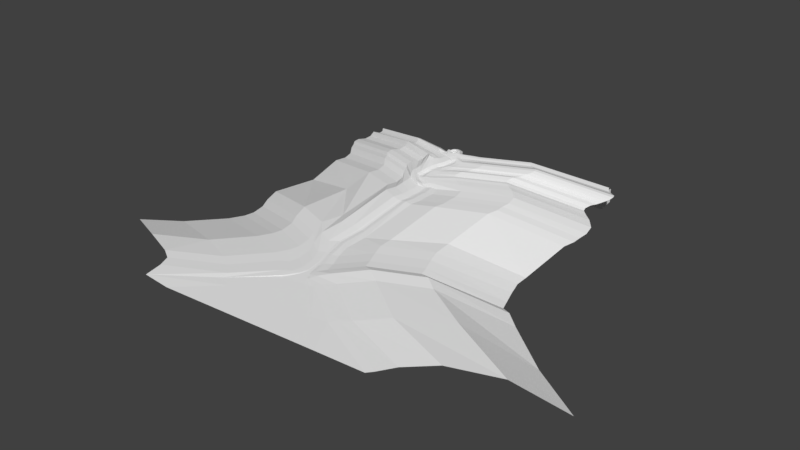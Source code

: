 # Source: map04.blend  (saved by Blender 2.79.0; exported with 4.5.12 LTS)
import bpy
from mathutils import Matrix  # noqa: F401  (used for matrix-valued properties, if any)

bpy.ops.wm.read_factory_settings(use_empty=True)
scene = bpy.context.scene
scene.name = 'Scene'

# ---- collections
col_collection_1 = bpy.data.collections.new('Collection 1'); scene.collection.children.link(col_collection_1)

# ---- world
world_world = bpy.data.worlds.new('World'); scene.world = world_world
world_world.color = (0.05088, 0.05088, 0.05088)
world_world.use_sun_shadow = False
world_world.sun_shadow_jitter_overblur = 0.0
world_world.cycles.sampling_method = 'MANUAL'

# ---- meshes
me_plane = bpy.data.meshes.new('Plane')
me_plane.from_pydata([(-0.9578, 12.86, 37.77), (0.6492, 12.87, 37.78), (-0.966, 14.45, 37.99), (0.641, 14.46, 37.99), (-1.162, 13.66, 37.88), (0.8447, 13.67, 37.89), (-0.1533, 12.67, 37.75), (-0.1635, 14.65, 38.02), (-0.1584, 13.66, 37.9), (-1.137, 12.7, 37.62), (0.8306, 12.71, 37.63), (-1.147, 14.65, 37.88), (0.8206, 14.66, 37.89), (-1.549, 13.67, 37.75), (1.233, 13.68, 37.76), (-0.151, 12.3, 37.57), (-0.1652, 15.06, 37.94), (-1.387, 12.52, 37.08), (1.086, 12.53, 37.08), (-1.369, 17.08, 23.52), (1.073, 14.98, 37.41), (-1.905, 13.74, 37.24), (1.591, 13.75, 37.25), (-0.148, 12.01, 37.01), (-0.1659, 15.48, 37.47), (-1.849, 12.25, 35.54), (1.559, 12.26, 35.55), (-1.866, 15.62, 35.99), (1.542, 15.64, 36.0), (-2.563, 13.93, 35.76), (2.256, 13.95, 35.78), (-0.1412, 11.55, 35.45), (-0.1658, 16.33, 36.09), (-2.816, 11.29, 35.3), (2.537, 11.32, 35.31), (-2.844, 16.6, 36.01), (2.51, 16.62, 36.02), (-3.939, 13.94, 35.65), (3.632, 13.98, 35.67), (-0.1339, 10.2, 35.16), (-0.1726, 17.71, 36.16), (-3.596, 10.39, 36.07), (3.321, 10.43, 36.09), (-3.632, 17.25, 36.99), (3.286, 17.29, 37.01), (-5.047, 13.82, 36.53), (4.736, 13.86, 36.55), (-0.1302, 8.991, 35.89), (-0.1803, 18.69, 37.19), (-4.516, 9.361, 36.82), (4.352, 9.281, 36.85), (-4.561, 18.05, 37.98), (4.201, 18.09, 38.0), (-6.353, 13.7, 37.39), (6.038, 13.75, 37.43), (-0.116, 7.335, 36.59), (-0.1894, 19.87, 38.23), (4.416, 8.232, 36.73), (0.5987, 6.696, 36.53), (-4.881, 9.015, 37.01), (5.27, 9.524, 37.1), (-5.058, 18.66, 38.12), (4.725, 18.7, 38.15), (-6.855, 13.67, 37.58), (6.912, 13.57, 37.52), (-0.9545, 6.82, 36.73), (-0.1766, 20.69, 38.41), (5.542, 8.633, 36.92), (-0.07359, 6.205, 36.56), (5.712, 6.653, 35.99), (1.918, 5.133, 35.78), (6.719, 7.016, 36.17), (1.224, 4.625, 35.82), (7.651, 3.587, 34.89), (3.829, 2.004, 34.68), (8.657, 3.95, 35.06), (3.162, 1.559, 34.71), (10.94, 0.9021, 33.46), (7.113, -0.6933, 33.22), (11.94, 1.266, 33.63), (6.257, -1.154, 33.31), (14.96, -1.03, 32.28), (11.29, -2.561, 32.1), (16.15, -0.7087, 32.47), (10.28, -3.085, 32.14), (15.61, -3.995, 30.25), (11.85, -5.543, 30.01), (16.79, -3.889, 30.52), (10.93, -6.081, 30.33), (14.6, -7.949, 28.48), (10.87, -9.469, 28.26), (15.79, -7.843, 28.76), (9.755, -9.949, 28.63), (11.89, -13.37, 26.89), (8.129, -14.94, 26.67), (13.22, -13.35, 27.11), (7.037, -15.37, 27.04), (8.002, -18.68, 25.24), (4.24, -20.29, 25.02), (9.336, -18.67, 25.53), (3.152, -20.68, 25.39), (3.507, -22.95, 23.72), (-0.315, -24.48, 23.48), (4.841, -22.95, 24.01), (-1.343, -24.95, 23.87), (-0.2236, -28.55, 22.66), (-3.96, -30.06, 22.46), (1.103, -28.46, 22.82), (-5.073, -30.55, 22.81), (-5.246, -36.34, 20.52), (-9.025, -37.89, 20.37), (-3.92, -36.25, 20.68), (-10.07, -38.48, 20.5), (-10.27, -44.71, 16.35), (-14.14, -46.34, 16.06), (-8.948, -44.64, 16.68), (-15.1, -46.85, 16.33), (-12.36, -51.21, 14.13), (-16.25, -52.8, 13.87), (-11.04, -51.13, 14.46), (-17.19, -53.35, 14.11), (-10.56, -56.52, 13.11), (-14.42, -58.13, 12.91), (-9.214, -56.1, 13.62), (-15.21, -59.24, 13.27), (-5.203, -60.68, 11.46), (-9.121, -62.2, 11.23), (-3.859, -60.27, 11.97), (-9.857, -63.41, 11.62), (4.397, -65.66, 9.761), (0.6439, -67.34, 9.575), (5.741, -65.25, 10.27), (-0.2567, -68.38, 9.926), (12.57, -69.23, 7.156), (9.016, -70.44, 6.914), (13.99, -69.05, 7.433), (7.134, -72.28, 7.105), (13.11, -82.42, 5.056), (9.423, -84.07, 4.823), (14.53, -82.25, 5.333), (7.672, -84.21, 5.173), (10.13, -94.8, 3.4), (6.24, -96.38, 3.176), (11.54, -94.62, 3.677), (4.685, -96.58, 3.517), (8.99, -106.4, 1.85), (5.343, -107.9, 1.633), (10.41, -106.2, 2.127), (3.549, -108.2, 1.968), (3.081, -119.7, 0.0681), (-0.4784, -121.1, -0.1275), (4.586, -119.8, 0.3489), (-2.638, -121.6, 0.1731), (-10.66, -198.7, -24.37), (-14.51, -199.8, -24.44), (-9.15, -198.8, -24.1), (-16.38, -200.6, -24.3), (-20.98, -233.1, -33.39), (-25.19, -234.8, -33.76), (-19.48, -233.2, -33.11), (-26.8, -234.6, -33.53), (-18.18, -262.1, -39.32), (-22.04, -263.8, -39.6), (-16.7, -271.2, -40.48), (-24.0, -263.6, -39.46), (-12.1, -284.9, -43.55), (-15.71, -286.3, -43.8), (-10.62, -294.0, -44.72), (-17.75, -285.6, -43.48), (-10.22, -306.5, -47.12), (-15.78, -309.2, -47.54), (-8.848, -315.8, -48.23), (-17.84, -308.2, -47.13), (-5.037, -325.1, -50.26), (-21.73, -321.5, -49.69), (-1.017, -323.7, -49.31), (-25.07, -322.2, -49.19), (9.353, -336.2, -52.23), (-35.93, -336.9, -52.38), (17.32, -334.3, -50.8), (-42.54, -340.4, -51.88), (60.58, -384.5, -59.96), (-92.6, -397.5, -62.07), (90.11, -382.7, -58.46), (-114.9, -388.9, -60.85), (112.7, -434.8, -67.92), (-168.9, -449.4, -70.3), (199.9, -431.7, -66.27), (-219.4, -446.3, -68.75), (-0.09602, 6.838, 36.6), (0.2006, 6.444, 36.44), (1.459, 4.839, 35.72), (3.471, 3.795, 21.9), (6.728, -0.7862, 33.22), (10.5, -2.825, 31.97), (11.29, -5.763, 30.01), (10.26, -9.761, 28.23), (7.572, -15.09, 26.62), (3.696, -20.35, 24.98), (-0.7009, -24.76, 23.49), (-4.574, -30.39, 22.35), (-9.525, -38.11, 20.13), (-14.41, -46.34, 16.21), (-16.46, -52.91, 13.92), (-14.7, -58.18, 12.8), (-9.25, -62.51, 11.21), (0.07598, -67.2, 9.441), (7.91, -71.55, 6.93), (8.683, -84.02, 4.813), (6.024, -96.51, 3.143), (4.489, -108.2, 1.583), (-1.564, -121.7, -0.2366), (-14.83, -201.1, -24.97), (-24.57, -234.4, -33.47), (-22.34, -263.5, -39.55), (-16.69, -286.7, -43.83), (-16.81, -308.5, -47.46), (-29.2, -287.3, -43.65), (-28.96, -309.1, -47.09), (-35.36, -323.3, -49.1), (-50.51, -331.2, -50.07), (-114.6, -378.4, -57.54), (-219.5, -418.1, -63.94), (-39.35, -241.7, -34.26), (-36.16, -268.7, -40.46), (-14.44, -120.0, 2.129), (-28.54, -198.8, -22.5), (-2.253, -75.68, 8.773), (-2.521, -82.87, 7.3), (-5.514, -93.98, 5.813), (-7.135, -106.0, 3.972), (-19.44, -61.31, 15.54), (-13.91, -66.92, 13.95), (-6.518, -71.74, 12.29), (-14.95, -37.76, 22.09), (-19.95, -46.27, 17.75), (-21.61, -53.61, 15.59), (4.968, -9.343, 30.66), (2.079, -14.67, 29.13), (-1.858, -19.25, 27.81), (-6.353, -23.53, 26.28), (-10.06, -29.27, 25.06), (2.886, -1.043, 33.57), (4.46, -2.593, 32.41), (6.828, -5.79, 31.88), (-2.158, 6.468, 36.61), (-1.021, 4.909, 35.86), (0.7274, 1.816, 34.79), (-11.73, -265.6, -38.89), (-5.761, -286.9, -42.7), (-4.397, -307.4, -46.01), (5.546, -315.4, -46.16), (24.16, -326.5, -48.32), (97.71, -374.9, -55.98), (210.1, -424.6, -63.94), (9.955, -120.6, 1.009), (-4.069, -200.1, -23.62), (-14.42, -233.1, -32.41), (18.73, -68.24, 8.475), (19.47, -81.72, 5.973), (16.48, -94.1, 4.317), (15.43, -106.0, 2.772), (-4.864, -54.47, 15.66), (0.5101, -58.3, 14.2), (10.18, -63.51, 12.26), (5.189, -28.44, 23.13), (0.1581, -36.16, 21.04), (-4.872, -44.64, 17.69), (-6.942, -50.82, 15.82), (17.22, -13.62, 27.84), (13.49, -19.07, 26.46), (8.957, -23.29, 24.8), (18.89, 0.7868, 32.68), (20.04, -3.482, 31.35), (19.18, -7.741, 29.63), (7.793, 11.0, 37.07), (8.706, 8.976, 36.28), (10.52, 5.873, 35.16), (13.98, 3.146, 33.74), (-50.84, -272.1, -42.19), (-50.59, -293.9, -45.63), (-56.84, -308.0, -47.64), (-71.78, -315.9, -48.6), (-131.3, -363.1, -56.08), (-225.8, -399.6, -61.83), (-58.27, -255.1, -38.95), (-62.67, -231.5, -31.69), (-25.51, -65.83, 12.46), (-37.11, -110.9, 3.677), (-51.16, -200.0, -22.31), (-29.32, -96.49, 5.812), (-25.5, -72.39, 11.25), (-26.87, -83.62, 8.769), (-32.37, -50.76, 18.4), (-27.57, -62.06, 15.95), (-29.26, -58.3, 16.74), (-25.48, -27.13, 26.26), (-31.69, -42.9, 18.3), (-30.1, -35.03, 20.85), (-6.181, -5.238, 32.01), (-12.89, -11.47, 30.8), (-17.96, -14.58, 30.12), (-20.7, -20.86, 29.23), (-8.972, -9.433, 30.86), (-6.806, 1.832, 34.42), (24.98, 4.062, 31.43), (-18.99, 3.082, 33.08), (-4.494, -2.317, 32.91), (-7.31, 9.032, 37.29), (-7.222, 7.557, 36.63), (-5.799, 4.426, 35.61), (12.3, 15.03, 35.54), (14.18, 12.44, 34.79), (16.12, 9.376, 33.68), (19.58, 6.649, 32.25), (26.36, -12.23, 28.51), (22.6, -17.72, 27.12), (14.16, -27.16, 23.32), (28.7, -1.817, 31.85), (28.17, -6.262, 30.36), (9.127, -34.94, 21.65), (4.097, -43.44, 18.47), (2.684, -49.24, 16.49), (30.05, -67.81, 8.812), (17.96, -22.07, 25.18), (5.518, -52.64, 16.34), (11.08, -56.49, 14.83), (20.75, -61.7, 12.9), (21.59, -120.9, 0.3819), (-0.1418, -262.3, -38.6), (31.27, -81.51, 5.648), (28.4, -93.94, 3.826), (27.35, -105.8, 2.281), (25.93, -303.8, -39.92), (6.077, -211.3, -26.52), (-2.923, -241.7, -34.21), (6.477, -281.7, -41.37), (9.975, -296.8, -42.76), (-71.73, -250.2, -38.67), (45.76, -316.7, -44.16), (119.3, -365.4, -52.56), (232.7, -403.7, -58.16), (-71.49, -272.0, -42.1), (-77.73, -286.1, -44.12), (-92.67, -304.4, -46.74), (-152.2, -351.6, -54.22), (-244.2, -388.9, -60.1), (-79.17, -233.2, -35.42), (-82.95, -210.2, -29.1), (-53.5, -41.22, 12.53), (-52.9, -88.99, -0.3631), (-67.78, -178.1, -24.54), (-45.11, -74.59, 1.772), (-50.51, -50.17, 10.97), (-44.29, -61.6, 5.721), (-55.24, -27.21, 17.98), (-55.85, -36.82, 15.93), (-55.58, -34.06, 16.41), (-34.84, -8.25, 31.0), (-47.69, -18.27, 18.05), (-43.22, -10.47, 21.75), (-28.16, 9.254, 37.66), (-24.73, 1.083, 31.29), (-29.98, -3.975, 30.92), (50.4, -239.0, -25.6), (-28.02, -14.3, 32.7), (-26.57, -1.908, 30.3), (-11.88, 6.855, 35.82), (-10.94, 14.29, 37.73), (-11.93, 12.73, 37.11), (-10.69, 9.6, 36.1), (78.2, -279.1, -25.63), (45.9, -221.1, -22.46), (57.13, -258.3, -28.17), (60.83, -272.1, -29.35), (97.98, -292.4, -30.61), (171.5, -341.1, -39.02), (284.0, -380.0, -45.59), (69.91, -59.25, 14.46), (62.13, -113.5, 5.971), (71.8, -74.1, 11.24), (68.94, -86.53, 9.415), (67.89, -98.41, 7.87), (48.01, -201.6, -19.77), (39.09, -35.57, 21.62), (60.43, -0.1901, 31.43), (42.58, -38.6, 21.45), (48.14, -42.46, 19.96), (58.37, -48.76, 18.13), (56.67, -5.678, 30.04), (48.2, -15.2, 26.59), (61.48, 10.88, 34.07), (62.24, 5.779, 33.28), (43.17, -23.21, 26.6), (38.61, -31.36, 23.79), (52.29, 19.55, 30.62), (52.0, -10.06, 28.03), (29.09, 27.2, 33.0), (38.89, 29.31, 32.92), (42.14, 25.52, 32.17), (45.6, 22.79, 30.74), (127.6, -205.8, -24.14), (155.4, -246.7, -24.3), (123.1, -187.5, -20.93), (134.3, -225.5, -26.77), (138.0, -239.6, -28.0), (175.2, -260.2, -29.31), (248.7, -299.6, -36.23), (363.5, -350.8, -47.06), (145.2, -26.1, 14.43), (137.4, -81.46, 5.79), (147.1, -41.29, 11.16), (144.2, -53.97, 9.308), (143.2, -66.1, 7.73), (123.5, -160.0, -17.77), (113.8, -0.7952, 21.53), (134.7, 34.99, 31.08), (117.3, -3.89, 21.38), (122.9, -7.827, 19.88), (133.1, -14.26, 18.03), (130.9, 29.39, 29.68), (122.5, 19.67, 26.19), (135.7, 46.28, 33.74), (136.5, 41.1, 32.95), (117.4, 11.44, 26.6), (112.9, 3.084, 23.77), (125.3, 55.83, 29.63), (126.3, 24.92, 27.65), (113.2, 66.22, 32.08), (115.1, 61.91, 31.19), (118.6, 59.12, 29.76), (-83.57, 24.18, 29.99), (-131.1, -227.5, -40.03), (-130.9, -249.3, -43.47), (-137.1, -263.4, -45.48), (-152.1, -281.7, -48.1), (-211.6, -328.9, -55.58), (-306.6, -363.7, -63.2), (-138.6, -210.5, -36.78), (-142.4, -187.5, -30.46), (-114.2, -18.19, 9.836), (-111.5, -66.48, -3.684), (-126.3, -105.7, -24.13), (-103.7, -52.08, -1.549), (-110.9, -27.76, 8.36), (-102.9, -39.08, 2.401), (-115.4, -4.691, 15.22), (-116.6, -13.79, 13.23), (-116.3, -11.03, 13.71), (-96.6, 15.04, 28.55), (-106.5, 4.769, 15.35), (-101.6, 12.57, 19.06), (-87.4, 29.06, 33.03), (-84.11, 21.0, 28.53), (-88.98, 15.94, 28.17), (-85.8, 18.41, 27.6), (-5.738, 8.941, 37.0), (-2.173, 6.742, 36.68), (5.879, 22.06, 37.24), (-8.046, 15.02, 37.23), (-6.074, 21.87, 37.32), (11.29, 25.09, 30.38), (8.869, 16.58, 36.48), (-0.2124, 24.52, 37.56), (-30.43, 18.76, 33.59), (-14.15, 16.47, 30.9), (-13.02, 23.9, 32.82), (-14.2, 22.35, 32.19), (-12.8, 20.78, 8.682), (28.39, 36.5, 27.95), (41.01, 41.4, 27.91), (111.4, 75.91, 27.25), (-89.67, 38.64, 28.45), (4.482, 31.44, 32.11), (-10.05, 25.05, 32.22), (-7.9, 31.25, 32.18), (7.562, 25.76, 31.33), (-1.824, 34.0, 32.44), (6.502, 32.63, 1.305), (-35.21, 26.3, 4.52), (-18.93, 24.02, 1.823), (-17.8, 31.45, 3.742), (-18.98, 29.9, 3.12), (-17.74, 26.76, 2.103), (23.6, 44.05, -1.126), (36.23, 48.94, -1.163), (106.6, 83.5, -1.817), (-94.45, 46.18, -0.6277), (-0.3017, 38.99, 3.038), (-14.83, 32.59, 3.144), (-12.68, 38.8, 3.108), (2.829, 32.2, -13.13), (-6.608, 41.54, 3.363), (6.734, 40.13, -22.38), (-37.43, 33.64, -19.27), (-20.17, 30.93, -21.57), (-18.38, 38.12, -19.92), (-19.52, 36.55, -20.48), (-18.42, 30.28, -36.79), (22.05, 50.06, -24.62), (38.42, 57.08, -24.41), (108.8, 92.54, -27.76), (-99.57, 54.96, -25.85), (-1.138, 45.56, -20.57), (-15.61, 39.65, -20.4), (-13.12, 45.32, -20.47), (2.019, 40.22, -21.33), (-7.279, 48.05, -20.26), (-201.5, 71.92, 2.135), (-249.0, -179.0, -66.45), (-248.7, -199.8, -69.73), (-254.8, -214.5, -71.84), (-271.7, -234.5, -74.74), (-331.6, -279.5, -81.86), (-396.8, -318.9, -84.09), (-256.0, -161.3, -62.93), (-258.8, -138.0, -57.02), (-231.9, 29.23, -17.92), (-229.5, -19.06, -31.67), (-244.1, -62.21, -57.74), (-221.7, -4.411, -29.41), (-228.3, 19.89, -19.89), (-221.1, 8.52, -25.4), (-232.6, 43.15, -12.85), (-234.1, 33.82, -14.93), (-234.1, 36.85, -14.12), (-214.1, 62.67, -0.02807), (-224.5, 52.38, -12.44), (-219.2, 59.98, -8.488), (-204.9, 77.1, 4.387), (-201.8, 68.71, 0.5893), (-206.9, 63.73, 0.3057), (-203.5, 66.08, -0.2784), (-207.6, 86.22, -1.394), (-211.9, 94.0, -28.81), (-199.7, 94.59, -47.07), (236.3, -156.6, -59.2), (263.5, -202.3, -60.69), (231.8, -136.2, -55.83), (242.6, -178.2, -62.23), (247.5, -193.8, -63.36), (286.3, -219.7, -65.62), (360.3, -273.4, -75.0), (445.3, -325.2, -78.16), (253.1, 25.16, -21.24), (245.4, -36.86, -30.87), (255.4, 8.595, -24.69), (252.9, -5.757, -26.82), (251.5, -19.52, -28.6), (232.9, -116.7, -53.71), (222.3, 53.75, -13.63), (243.0, 93.84, -3.599), (225.8, 50.23, -14.05), (231.5, 45.74, -15.51), (241.7, 38.31, -17.58), (239.3, 87.59, -5.17), (230.8, 76.43, -8.637), (243.6, 106.8, -1.101), (244.9, 100.5, -1.687), (225.9, 67.41, -8.696), (221.6, 58.42, -11.39), (234.0, 116.5, -4.498), (234.8, 82.46, -7.211), (221.6, 129.1, -2.221), (223.6, 123.9, -3.129), (227.1, 120.7, -4.56), (219.5, 139.1, -8.235), (215.2, 147.5, -35.57), (202.6, 146.8, -53.0)], [], [(8, 5, 3, 7), (6, 1, 5, 8), (0, 6, 8, 4), (4, 8, 7, 2), (6, 0, 9, 15), (5, 1, 10, 14), (2, 7, 16, 11), (1, 6, 15, 10), (7, 3, 12, 16), (4, 2, 11, 13), (3, 5, 14, 12), (0, 4, 13, 9), (15, 9, 17, 23), (13, 11, 19, 21), (12, 14, 22, 20), (9, 13, 21, 17), (16, 12, 20, 24), (14, 10, 18, 22), (11, 16, 24, 19), (10, 15, 23, 18), (19, 24, 32, 27), (18, 23, 31, 26), (23, 17, 25, 31), (21, 19, 27, 29), (20, 22, 30, 28), (17, 21, 29, 25), (24, 20, 28, 32), (22, 18, 26, 30), (32, 28, 36, 40), (30, 26, 34, 38), (27, 32, 40, 35), (26, 31, 39, 34), (31, 25, 33, 39), (29, 27, 35, 37), (28, 30, 38, 36), (25, 29, 37, 33), (37, 35, 43, 45), (36, 38, 46, 44), (33, 37, 45, 41), (40, 36, 44, 48), (38, 34, 42, 46), (35, 40, 48, 43), (34, 39, 47, 42), (39, 33, 41, 47), (47, 41, 49, 55), (45, 43, 51, 53), (44, 46, 54, 52), (41, 45, 53, 49), (48, 44, 52, 56), (46, 42, 50, 54), (43, 48, 56, 51), (42, 47, 55, 50), (50, 55, 58, 57), (55, 49, 59, 65), (51, 56, 66, 61), (49, 53, 63, 59), (50, 57, 67, 60), (56, 52, 62, 66), (53, 51, 61, 63), (58, 55, 65, 68), (54, 50, 60, 64), (52, 54, 64, 62), (58, 68, 72, 70), (67, 57, 69, 71), (57, 58, 70, 69), (70, 72, 76, 74), (71, 69, 73, 75), (69, 70, 74, 73), (74, 76, 80, 78), (75, 73, 77, 79), (73, 74, 78, 77), (78, 80, 84, 82), (79, 77, 81, 83), (77, 78, 82, 81), (82, 84, 88, 86), (83, 81, 85, 87), (81, 82, 86, 85), (86, 88, 92, 90), (87, 85, 89, 91), (85, 86, 90, 89), (90, 92, 96, 94), (91, 89, 93, 95), (89, 90, 94, 93), (94, 96, 100, 98), (95, 93, 97, 99), (93, 94, 98, 97), (98, 100, 104, 102), (99, 97, 101, 103), (97, 98, 102, 101), (102, 104, 108, 106), (103, 101, 105, 107), (101, 102, 106, 105), (106, 108, 112, 110), (107, 105, 109, 111), (105, 106, 110, 109), (110, 112, 116, 114), (111, 109, 113, 115), (109, 110, 114, 113), (114, 116, 120, 118), (115, 113, 117, 119), (113, 114, 118, 117), (118, 120, 124, 122), (119, 117, 121, 123), (117, 118, 122, 121), (122, 124, 128, 126), (123, 121, 125, 127), (121, 122, 126, 125), (126, 128, 132, 130), (127, 125, 129, 131), (125, 126, 130, 129), (130, 132, 136, 134), (131, 129, 133, 135), (129, 130, 134, 133), (134, 136, 140, 138), (135, 133, 137, 139), (133, 134, 138, 137), (138, 140, 144, 142), (139, 137, 141, 143), (137, 138, 142, 141), (142, 144, 148, 146), (143, 141, 145, 147), (141, 142, 146, 145), (146, 148, 152, 150), (147, 145, 149, 151), (145, 146, 150, 149), (150, 152, 156, 154), (151, 149, 153, 155), (149, 150, 154, 153), (154, 156, 160, 158), (155, 153, 157, 159), (153, 154, 158, 157), (158, 160, 164, 162), (159, 157, 161, 163), (157, 158, 162, 161), (162, 164, 168, 166), (163, 161, 165, 167), (161, 162, 166, 165), (166, 168, 172, 170), (167, 165, 169, 171), (165, 166, 170, 169), (170, 172, 176, 174), (171, 169, 173, 175), (169, 170, 174, 173), (174, 176, 180, 178), (175, 173, 177, 179), (173, 174, 178, 177), (178, 180, 184, 182), (179, 177, 181, 183), (177, 178, 182, 181), (182, 184, 188, 186), (183, 181, 185, 187), (181, 182, 186, 185), (122, 118, 203, 204), (130, 126, 205, 206), (138, 134, 207, 208), (146, 142, 209, 210), (154, 150, 211, 212), (70, 58, 190, 191), (162, 158, 213, 214), (78, 74, 192, 193), (170, 166, 215, 216), (86, 82, 194, 195), (94, 90, 196, 197), (102, 98, 198, 199), (110, 106, 200, 201), (118, 114, 202, 203), (55, 58, 190, 189), (126, 122, 204, 205), (134, 130, 206, 207), (142, 138, 208, 209), (150, 146, 210, 211), (158, 154, 212, 213), (74, 70, 191, 192), (166, 162, 214, 215), (82, 78, 193, 194), (174, 170, 216, 176), (90, 86, 195, 196), (98, 94, 197, 198), (106, 102, 199, 200), (114, 110, 201, 202), (184, 180, 220, 221), (188, 184, 221, 222), (172, 168, 217, 218), (176, 172, 218, 219), (180, 176, 219, 220), (168, 164, 224, 217), (164, 160, 223, 224), (160, 156, 226, 223), (156, 152, 225, 226), (140, 136, 227, 228), (144, 140, 228, 229), (148, 144, 229, 230), (152, 148, 230, 225), (136, 132, 233, 227), (132, 128, 232, 233), (128, 124, 231, 232), (124, 120, 236, 231), (120, 116, 235, 236), (116, 112, 234, 235), (96, 92, 237, 238), (100, 96, 238, 239), (104, 100, 239, 240), (108, 104, 240, 241), (112, 108, 241, 234), (92, 88, 244, 237), (88, 84, 243, 244), (84, 80, 242, 243), (80, 76, 247, 242), (76, 72, 246, 247), (72, 68, 245, 246), (167, 171, 250, 249), (171, 175, 251, 250), (175, 179, 252, 251), (179, 183, 253, 252), (183, 187, 254, 253), (163, 167, 249, 248), (159, 163, 248, 257), (155, 159, 257, 256), (151, 155, 256, 255), (143, 147, 261, 260), (147, 151, 255, 261), (135, 139, 259, 258), (139, 143, 260, 259), (131, 135, 258, 264), (127, 131, 264, 263), (123, 127, 263, 262), (107, 111, 266, 265), (111, 115, 267, 266), (115, 119, 268, 267), (119, 123, 262, 268), (103, 107, 265, 271), (99, 103, 271, 270), (95, 99, 270, 269), (91, 95, 269, 274), (87, 91, 274, 273), (83, 87, 273, 272), (79, 83, 272, 278), (67, 71, 276, 275), (71, 75, 277, 276), (75, 79, 278, 277), (222, 221, 283, 284), (220, 219, 281, 282), (218, 217, 279, 280), (217, 224, 285, 279), (221, 220, 282, 283), (219, 218, 280, 281), (225, 230, 290, 288), (224, 223, 286, 285), (223, 226, 289, 286), (226, 225, 288, 289), (228, 227, 287, 291), (229, 228, 291, 292), (227, 233, 294, 287), (230, 229, 292, 290), (231, 236, 297, 293), (232, 231, 293, 295), (233, 232, 295, 294), (234, 241, 302, 296), (235, 234, 296, 298), (241, 240, 301, 302), (236, 235, 298, 297), (240, 239, 300, 301), (238, 237, 299, 303), (239, 238, 303, 300), (243, 242, 304, 306), (237, 244, 307, 299), (244, 243, 306, 307), (242, 247, 310, 304), (246, 245, 308, 309), (247, 246, 309, 310), (277, 278, 314, 313), (278, 272, 305, 314), (276, 277, 313, 312), (275, 276, 312, 311), (272, 273, 318, 305), (273, 274, 319, 318), (274, 269, 315, 319), (269, 270, 316, 315), (266, 267, 321, 320), (270, 271, 324, 316), (265, 266, 320, 317), (271, 265, 317, 324), (267, 268, 322, 321), (263, 264, 327, 326), (268, 262, 325, 322), (262, 263, 326, 325), (264, 258, 323, 327), (258, 259, 330, 323), (260, 261, 332, 331), (261, 255, 328, 332), (259, 260, 331, 330), (257, 248, 329, 335), (256, 257, 335, 334), (255, 256, 334, 328), (250, 251, 333, 337), (249, 250, 337, 336), (248, 249, 336, 329), (253, 254, 341, 340), (252, 253, 340, 339), (251, 252, 339, 333), (280, 279, 338, 342), (279, 285, 347, 338), (283, 282, 344, 345), (281, 280, 342, 343), (284, 283, 345, 346), (282, 281, 343, 344), (285, 286, 348, 347), (292, 291, 353, 354), (288, 290, 352, 350), (289, 288, 350, 351), (290, 292, 354, 352), (286, 289, 351, 348), (293, 297, 359, 355), (298, 296, 358, 360), (294, 295, 357, 356), (295, 293, 355, 357), (297, 298, 360, 359), (291, 287, 349, 353), (287, 294, 356, 349), (296, 302, 365, 358), (301, 300, 363, 358), (303, 299, 362, 366), (299, 307, 306, 362), (302, 301, 358, 365), (300, 303, 366, 363), (304, 310, 370, 367), (309, 308, 368, 369), (306, 304, 367, 361), (310, 309, 369, 370), (333, 339, 375, 371), (337, 333, 371, 374), (336, 337, 374, 373), (339, 340, 376, 375), (329, 336, 373, 364), (335, 329, 364, 372), (340, 341, 377, 376), (323, 330, 380, 378), (332, 328, 379, 382), (330, 331, 381, 380), (334, 335, 372, 383), (328, 334, 383, 379), (331, 332, 382, 381), (325, 326, 387, 386), (327, 323, 378, 388), (326, 327, 388, 387), (322, 325, 386, 384), (317, 320, 393, 390), (315, 316, 389, 385), (320, 321, 394, 393), (319, 315, 385, 392), (324, 317, 390, 396), (318, 319, 392, 391), (321, 322, 384, 394), (316, 324, 396, 389), (311, 312, 398, 397), (305, 318, 391, 395), (312, 313, 399, 398), (314, 305, 395, 400), (313, 314, 400, 399), (398, 399, 429, 428), (400, 395, 426, 430), (396, 390, 421, 427), (383, 372, 403, 414), (387, 388, 419, 418), (389, 396, 427, 420), (391, 392, 423, 422), (380, 381, 412, 411), (371, 375, 406, 402), (384, 386, 417, 415), (373, 374, 405, 404), (381, 382, 413, 412), (364, 373, 404, 401), (382, 379, 410, 413), (376, 377, 408, 407), (378, 380, 411, 409), (374, 371, 402, 405), (385, 389, 420, 416), (379, 383, 414, 410), (395, 391, 422, 426), (375, 376, 407, 406), (388, 378, 409, 419), (372, 364, 401, 403), (390, 393, 424, 421), (392, 385, 416, 423), (394, 384, 415, 425), (393, 394, 425, 424), (386, 387, 418, 417), (399, 400, 430, 429), (354, 353, 444, 445), (349, 356, 447, 440), (346, 345, 436, 437), (352, 354, 445, 443), (360, 358, 449, 451), (342, 338, 432, 433), (338, 347, 438, 432), (355, 359, 450, 446), (343, 342, 433, 434), (347, 348, 439, 438), (306, 361, 452, 431), (356, 357, 448, 447), (363, 366, 455, 454), (358, 363, 454, 449), (351, 350, 441, 442), (359, 360, 451, 450), (353, 349, 440, 444), (357, 355, 446, 448), (362, 306, 431, 453), (366, 362, 453, 455), (344, 343, 434, 435), (350, 352, 443, 441), (348, 351, 442, 439), (345, 344, 435, 436), (65, 59, 456, 457), (65, 457, 245, 68), (308, 245, 457, 456), (59, 63, 459, 456), (456, 459, 368, 308), (61, 66, 463, 460), (63, 61, 460, 459), (62, 64, 462, 458), (66, 62, 458, 463), (64, 60, 67, 275), (462, 64, 275, 311), (458, 462, 476, 473), (398, 428, 471, 470), (361, 367, 465, 464), (463, 458, 473, 477), (460, 463, 477, 475), (462, 311, 461, 476), (452, 361, 464, 472), (311, 397, 469, 461), (367, 370, 468, 465), (397, 398, 470, 469), (370, 369, 467, 468), (368, 459, 474, 466), (369, 368, 466, 467), (459, 460, 475, 474), (472, 464, 479, 487), (467, 466, 481, 482), (475, 477, 492, 490), (466, 474, 489, 481), (465, 468, 483, 480), (473, 476, 491, 488), (464, 465, 480, 479), (477, 473, 488, 492), (468, 467, 482, 483), (469, 470, 485, 484), (474, 475, 490, 489), (461, 469, 484, 478), (476, 461, 478, 491), (470, 471, 486, 485), (483, 482, 497, 498), (490, 492, 507, 505), (482, 481, 496, 497), (481, 489, 504, 496), (480, 483, 498, 495), (488, 491, 506, 503), (479, 480, 495, 494), (492, 488, 503, 507), (484, 485, 500, 499), (489, 490, 505, 504), (478, 484, 499, 493), (491, 478, 493, 506), (485, 486, 501, 500), (487, 479, 494, 502), (431, 452, 529, 508), (472, 487, 534, 533), (433, 432, 509, 510), (446, 450, 527, 523), (448, 446, 523, 525), (449, 454, 531, 526), (434, 433, 510, 511), (452, 472, 533, 529), (447, 448, 525, 524), (441, 443, 520, 518), (435, 434, 511, 512), (450, 451, 528, 527), (445, 444, 521, 522), (436, 435, 512, 513), (444, 440, 517, 521), (443, 445, 522, 520), (437, 436, 513, 514), (455, 453, 530, 532), (439, 442, 519, 516), (487, 502, 535, 534), (432, 438, 515, 509), (454, 455, 532, 531), (440, 447, 524, 517), (438, 439, 516, 515), (453, 431, 508, 530), (451, 449, 526, 528), (442, 441, 518, 519), (422, 423, 558, 557), (404, 405, 540, 539), (415, 417, 552, 550), (402, 406, 541, 537), (416, 420, 555, 551), (401, 404, 539, 536), (419, 409, 544, 554), (407, 408, 543, 542), (421, 424, 559, 556), (405, 402, 537, 540), (423, 416, 551, 558), (418, 419, 554, 553), (403, 401, 536, 538), (424, 425, 560, 559), (471, 428, 563, 566), (411, 412, 547, 546), (428, 429, 564, 563), (486, 471, 566, 567), (412, 413, 548, 547), (427, 421, 556, 562), (501, 486, 567, 568), (413, 410, 545, 548), (406, 407, 542, 541), (420, 427, 562, 555), (409, 411, 546, 544), (425, 415, 550, 560), (410, 414, 549, 545), (429, 430, 565, 564), (417, 418, 553, 552), (430, 426, 561, 565), (414, 403, 538, 549), (426, 422, 557, 561)])
_uv = me_plane.uv_layers.new(name='UVMap')
_uv.uv.foreach_set('vector', [0.7508, 0.4802, 0.7506, 0.479, 0.7519, 0.4792, 0.7523, 0.4801, 0.7492, 0.4804, 0.7494, 0.4794, 0.7506, 0.479, 0.7508, 0.4802, 0.7496, 0.4813, 0.7492, 0.4804, 0.7508, 0.4802, 0.7509, 0.4814, 0.7509, 0.4814, 0.7508, 0.4802, 0.7523, 0.4801, 0.7522, 0.4811, 0.7492, 0.4804, 0.7496, 0.4813, 0.7494, 0.4815, 0.7486, 0.4804, 0.7506, 0.479, 0.7494, 0.4794, 0.749, 0.4792, 0.7505, 0.4786, 0.7522, 0.4811, 0.7523, 0.4801, 0.7529, 0.48, 0.7524, 0.4813, 0.7494, 0.4794, 0.7492, 0.4804, 0.7486, 0.4804, 0.749, 0.4792, 0.7523, 0.4801, 0.7519, 0.4792, 0.7521, 0.4789, 0.7529, 0.48, 0.7509, 0.4814, 0.7522, 0.4811, 0.7524, 0.4813, 0.751, 0.4819, 0.7519, 0.4792, 0.7506, 0.479, 0.7505, 0.4786, 0.7521, 0.4789, 0.7496, 0.4813, 0.7509, 0.4814, 0.751, 0.4819, 0.7494, 0.4815, 0.8988, 0.6889, 0.9001, 0.689, 0.8999, 0.6897, 0.8983, 0.6895, 0.9018, 0.6891, 0.9028, 0.689, 0.9028, 0.7064, 0.902, 0.6897, 0.9122, 0.6903, 0.9121, 0.6915, 0.9111, 0.6916, 0.9113, 0.69, 0.9001, 0.689, 0.9018, 0.6891, 0.902, 0.6897, 0.8999, 0.6897, 0.9111, 0.6893, 0.9094, 0.6894, 0.9091, 0.6887, 0.9112, 0.6887, 0.9121, 0.6915, 0.9122, 0.6925, 0.9113, 0.6929, 0.9111, 0.6916, 0.9123, 0.6895, 0.9111, 0.6893, 0.9112, 0.6887, 0.9123, 0.6722, 0.749, 0.4792, 0.7486, 0.4804, 0.748, 0.4804, 0.7485, 0.4789, 0.9063, 0.6889, 0.9063, 0.7058, 0.9054, 0.704, 0.9052, 0.7038, 0.7485, 0.4789, 0.748, 0.4804, 0.7467, 0.4805, 0.7475, 0.4784, 0.8983, 0.6895, 0.8999, 0.6897, 0.8995, 0.6915, 0.8973, 0.6913, 0.9052, 0.6889, 0.9052, 0.7055, 0.9028, 0.691, 0.9051, 0.6904, 0.9113, 0.69, 0.9111, 0.6916, 0.9086, 0.6916, 0.9089, 0.6895, 0.8999, 0.6897, 0.902, 0.6897, 0.9024, 0.6916, 0.8995, 0.6915, 0.9112, 0.6887, 0.9091, 0.6887, 0.9086, 0.6869, 0.9115, 0.6868, 0.9111, 0.6916, 0.9113, 0.6929, 0.9089, 0.6934, 0.9086, 0.6916, 0.7543, 0.4799, 0.7529, 0.4779, 0.7542, 0.4767, 0.7564, 0.4797, 0.7501, 0.4773, 0.7475, 0.4784, 0.7458, 0.4774, 0.7498, 0.4757, 0.7535, 0.482, 0.7543, 0.4799, 0.7564, 0.4797, 0.7551, 0.483, 0.7475, 0.4784, 0.7467, 0.4805, 0.7446, 0.4807, 0.7458, 0.4774, 0.7467, 0.4805, 0.7481, 0.4825, 0.7468, 0.4837, 0.7446, 0.4807, 0.7509, 0.4831, 0.7535, 0.482, 0.7551, 0.483, 0.7512, 0.4847, 0.7529, 0.4779, 0.7501, 0.4773, 0.7498, 0.4757, 0.7542, 0.4767, 0.7481, 0.4825, 0.7509, 0.4831, 0.7512, 0.4847, 0.7468, 0.4837, 0.7512, 0.4847, 0.7551, 0.483, 0.7566, 0.4839, 0.7515, 0.486, 0.7542, 0.4767, 0.7498, 0.4757, 0.7497, 0.4744, 0.7554, 0.4756, 0.9063, 0.6927, 0.9063, 0.6893, 0.9081, 0.6889, 0.9081, 0.6934, 0.7564, 0.4797, 0.7542, 0.4767, 0.7554, 0.4756, 0.7582, 0.4796, 0.7498, 0.4757, 0.7458, 0.4774, 0.7446, 0.4766, 0.7497, 0.4744, 0.7551, 0.483, 0.7564, 0.4797, 0.7582, 0.4796, 0.7566, 0.4839, 0.7458, 0.4774, 0.7446, 0.4807, 0.743, 0.4809, 0.7446, 0.4766, 0.9063, 0.6974, 0.9063, 0.6939, 0.908, 0.6934, 0.908, 0.6978, 0.743, 0.4809, 0.7458, 0.4848, 0.7446, 0.486, 0.7407, 0.4811, 0.7515, 0.486, 0.7566, 0.4839, 0.7583, 0.4848, 0.7518, 0.4876, 0.7554, 0.4756, 0.7497, 0.4744, 0.7496, 0.4728, 0.7568, 0.4744, 0.7458, 0.4848, 0.7515, 0.486, 0.7518, 0.4876, 0.7446, 0.486, 0.7582, 0.4796, 0.7554, 0.4756, 0.7568, 0.4744, 0.7604, 0.4794, 0.7497, 0.4744, 0.7446, 0.4766, 0.7429, 0.4755, 0.7496, 0.4728, 0.7566, 0.4839, 0.7582, 0.4796, 0.7604, 0.4794, 0.7583, 0.4848, 0.7446, 0.4766, 0.743, 0.4809, 0.7407, 0.4811, 0.7429, 0.4755, 0.7429, 0.4755, 0.7407, 0.4811, 0.7395, 0.4803, 0.7413, 0.4756, 0.7407, 0.4811, 0.7446, 0.486, 0.7443, 0.4865, 0.7401, 0.4821, 0.7583, 0.4848, 0.7604, 0.4794, 0.7617, 0.4792, 0.7594, 0.4853, 0.7446, 0.486, 0.7518, 0.4876, 0.7519, 0.4882, 0.7443, 0.4865, 0.7429, 0.4755, 0.7413, 0.4756, 0.7417, 0.4742, 0.7432, 0.4744, 0.7604, 0.4794, 0.7568, 0.4744, 0.7577, 0.4737, 0.7617, 0.4792, 0.7518, 0.4876, 0.7583, 0.4848, 0.7594, 0.4853, 0.7519, 0.4882, 0.7395, 0.4803, 0.7407, 0.4811, 0.7401, 0.4821, 0.7389, 0.4812, 0.7496, 0.4728, 0.7429, 0.4755, 0.7432, 0.4744, 0.7492, 0.4718, 0.7568, 0.4744, 0.7496, 0.4728, 0.7492, 0.4718, 0.7577, 0.4737, 0.7395, 0.4803, 0.7389, 0.4812, 0.736, 0.4799, 0.7367, 0.479, 0.7417, 0.4742, 0.7413, 0.4756, 0.7384, 0.4742, 0.7388, 0.473, 0.7413, 0.4756, 0.7395, 0.4803, 0.7367, 0.479, 0.7384, 0.4742, 0.7367, 0.479, 0.736, 0.4799, 0.7306, 0.478, 0.7312, 0.4772, 0.7388, 0.473, 0.7384, 0.4742, 0.733, 0.4724, 0.7334, 0.4711, 0.7384, 0.4742, 0.7367, 0.479, 0.7312, 0.4772, 0.733, 0.4724, 0.7312, 0.4772, 0.7306, 0.478, 0.7255, 0.4747, 0.726, 0.4737, 0.7334, 0.4711, 0.733, 0.4724, 0.7278, 0.4689, 0.7282, 0.4676, 0.733, 0.4724, 0.7312, 0.4772, 0.726, 0.4737, 0.7278, 0.4689, 0.726, 0.4737, 0.7255, 0.4747, 0.7214, 0.4702, 0.722, 0.469, 0.7282, 0.4676, 0.7278, 0.4689, 0.7237, 0.4644, 0.7241, 0.4629, 0.7278, 0.4689, 0.726, 0.4737, 0.722, 0.469, 0.7237, 0.4644, 0.722, 0.469, 0.7214, 0.4702, 0.7161, 0.4699, 0.7167, 0.4687, 0.7241, 0.4629, 0.7237, 0.4644, 0.7184, 0.4641, 0.7184, 0.4626, 0.7237, 0.4644, 0.722, 0.469, 0.7167, 0.4687, 0.7184, 0.4641, 0.7167, 0.4687, 0.7161, 0.4699, 0.7099, 0.4719, 0.7103, 0.4705, 0.7184, 0.4626, 0.7184, 0.4641, 0.712, 0.4658, 0.712, 0.4644, 0.7184, 0.4641, 0.7167, 0.4687, 0.7103, 0.4705, 0.712, 0.4658, 0.7103, 0.4705, 0.7099, 0.4719, 0.7016, 0.4759, 0.7019, 0.4745, 0.712, 0.4644, 0.712, 0.4658, 0.7037, 0.4699, 0.7035, 0.4683, 0.712, 0.4658, 0.7103, 0.4705, 0.7019, 0.4745, 0.7037, 0.4699, 0.7019, 0.4745, 0.7016, 0.4759, 0.6936, 0.4813, 0.6939, 0.4799, 0.7035, 0.4683, 0.7037, 0.4699, 0.6958, 0.4752, 0.6956, 0.4736, 0.7037, 0.4699, 0.7019, 0.4745, 0.6939, 0.4799, 0.6958, 0.4752, 0.6939, 0.4799, 0.6936, 0.4813, 0.6875, 0.4872, 0.6879, 0.486, 0.6956, 0.4736, 0.6958, 0.4752, 0.6896, 0.4812, 0.6894, 0.4796, 0.6958, 0.4752, 0.6939, 0.4799, 0.6879, 0.486, 0.6896, 0.4812, 0.6879, 0.486, 0.6875, 0.4872, 0.6792, 0.4925, 0.6797, 0.4911, 0.6894, 0.4796, 0.6896, 0.4812, 0.6814, 0.4864, 0.6813, 0.4848, 0.6896, 0.4812, 0.6879, 0.486, 0.6797, 0.4911, 0.6814, 0.4864, 0.6797, 0.4911, 0.6792, 0.4925, 0.6673, 0.4996, 0.668, 0.4982, 0.6813, 0.4848, 0.6814, 0.4864, 0.6697, 0.4935, 0.6696, 0.4919, 0.6814, 0.4864, 0.6797, 0.4911, 0.668, 0.4982, 0.6697, 0.4935, 0.668, 0.4982, 0.6673, 0.4996, 0.6541, 0.5068, 0.6546, 0.5056, 0.6696, 0.4919, 0.6697, 0.4935, 0.6565, 0.5007, 0.6565, 0.4991, 0.6697, 0.4935, 0.668, 0.4982, 0.6546, 0.5056, 0.6565, 0.5007, 0.6546, 0.5056, 0.6541, 0.5068, 0.6438, 0.5102, 0.6444, 0.509, 0.6565, 0.4991, 0.6565, 0.5007, 0.6462, 0.5042, 0.6462, 0.5026, 0.6565, 0.5007, 0.6546, 0.5056, 0.6444, 0.509, 0.6462, 0.5042, 0.6444, 0.509, 0.6438, 0.5102, 0.6342, 0.5087, 0.6356, 0.5076, 0.6462, 0.5026, 0.6462, 0.5042, 0.6374, 0.5028, 0.638, 0.5011, 0.6462, 0.5042, 0.6444, 0.509, 0.6356, 0.5076, 0.6374, 0.5028, 0.6356, 0.5076, 0.6342, 0.5087, 0.6263, 0.5029, 0.6279, 0.5019, 0.638, 0.5011, 0.6374, 0.5028, 0.6296, 0.497, 0.6301, 0.4954, 0.6374, 0.5028, 0.6356, 0.5076, 0.6279, 0.5019, 0.6296, 0.497, 0.6279, 0.5019, 0.6263, 0.5029, 0.6164, 0.4922, 0.6177, 0.491, 0.6301, 0.4954, 0.6296, 0.497, 0.6196, 0.4863, 0.6202, 0.4847, 0.6296, 0.497, 0.6279, 0.5019, 0.6177, 0.491, 0.6196, 0.4863, 0.6177, 0.491, 0.6164, 0.4922, 0.6082, 0.484, 0.6106, 0.4816, 0.6202, 0.4847, 0.6196, 0.4863, 0.6118, 0.4772, 0.612, 0.4754, 0.6196, 0.4863, 0.6177, 0.491, 0.6106, 0.4816, 0.6118, 0.4772, 0.6106, 0.4816, 0.6082, 0.484, 0.5892, 0.4851, 0.589, 0.483, 0.612, 0.4754, 0.6118, 0.4772, 0.5909, 0.4784, 0.591, 0.4767, 0.6118, 0.4772, 0.6106, 0.4816, 0.589, 0.483, 0.5909, 0.4784, 0.589, 0.483, 0.5892, 0.4851, 0.5703, 0.4904, 0.5703, 0.4885, 0.591, 0.4767, 0.5909, 0.4784, 0.572, 0.4837, 0.5721, 0.482, 0.5909, 0.4784, 0.589, 0.483, 0.5703, 0.4885, 0.572, 0.4837, 0.5703, 0.4885, 0.5703, 0.4904, 0.5523, 0.4934, 0.5523, 0.4912, 0.5721, 0.482, 0.572, 0.4837, 0.554, 0.4867, 0.5541, 0.485, 0.572, 0.4837, 0.5703, 0.4885, 0.5523, 0.4912, 0.554, 0.4867, 0.5523, 0.4912, 0.5523, 0.4934, 0.5324, 0.5027, 0.5327, 0.5, 0.5541, 0.485, 0.554, 0.4867, 0.5342, 0.4956, 0.5339, 0.4938, 0.554, 0.4867, 0.5523, 0.4912, 0.5327, 0.5, 0.5342, 0.4956, 0.5327, 0.5, 0.5324, 0.5027, 0.4063, 0.5304, 0.4072, 0.5281, 0.5339, 0.4938, 0.5342, 0.4956, 0.4082, 0.5233, 0.4078, 0.5216, 0.5342, 0.4956, 0.5327, 0.5, 0.4072, 0.5281, 0.4082, 0.5233, 0.4072, 0.5281, 0.4063, 0.5304, 0.3533, 0.5477, 0.3526, 0.5458, 0.4078, 0.5216, 0.4082, 0.5233, 0.3547, 0.5406, 0.3543, 0.5388, 0.4082, 0.5233, 0.4072, 0.5281, 0.3526, 0.5458, 0.3547, 0.5406, 0.3526, 0.5458, 0.3533, 0.5477, 0.3066, 0.5485, 0.3059, 0.5462, 0.3543, 0.5388, 0.3547, 0.5406, 0.3079, 0.5414, 0.2933, 0.5409, 0.3547, 0.5406, 0.3526, 0.5458, 0.3059, 0.5462, 0.3079, 0.5414, 0.3059, 0.5462, 0.3066, 0.5485, 0.2706, 0.5442, 0.269, 0.5419, 0.9333, 0.6835, 0.9319, 0.6946, 0.9319, 0.666, 0.9333, 0.6548, 0.3079, 0.5414, 0.3059, 0.5462, 0.269, 0.5419, 0.2706, 0.5374, 0.269, 0.5419, 0.2706, 0.5442, 0.2349, 0.5475, 0.2328, 0.5452, 0.256, 0.5369, 0.2706, 0.5374, 0.236, 0.5382, 0.2213, 0.5379, 0.2706, 0.5374, 0.269, 0.5419, 0.2328, 0.5452, 0.236, 0.5382, 0.2328, 0.5452, 0.2349, 0.5475, 0.2141, 0.5581, 0.2144, 0.5541, 0.2213, 0.5379, 0.236, 0.5382, 0.2056, 0.5347, 0.2074, 0.5297, 0.236, 0.5382, 0.2328, 0.5452, 0.2144, 0.5541, 0.2056, 0.5347, 0.2144, 0.5541, 0.2141, 0.5581, 0.1887, 0.5815, 0.1927, 0.5731, 0.2074, 0.5297, 0.2056, 0.5347, 0.1854, 0.5192, 0.1873, 0.5095, 0.2056, 0.5347, 0.2144, 0.5541, 0.1927, 0.5731, 0.1854, 0.5192, 0.1927, 0.5731, 0.1887, 0.5815, 0.125, 0.6744, 0.1074, 0.6491, 0.1873, 0.5095, 0.1854, 0.5192, 0.09985, 0.4652, 0.0976, 0.4298, 0.1854, 0.5192, 0.1927, 0.5731, 0.1074, 0.6491, 0.09985, 0.4652, 0.1074, 0.6491, 0.125, 0.6744, 0.05402, 0.8066, 0.03955, 0.7471, 0.0976, 0.4298, 0.09985, 0.4652, 0.01084, 0.4104, 0.0, 0.3064, 0.09985, 0.4652, 0.1074, 0.6491, 0.03955, 0.7471, 0.01084, 0.4104, 0.6356, 0.5076, 0.6444, 0.509, 0.6443, 0.5093, 0.6356, 0.5079, 0.6177, 0.491, 0.6279, 0.5019, 0.6274, 0.5021, 0.618, 0.4917, 0.589, 0.483, 0.6106, 0.4816, 0.6091, 0.483, 0.5892, 0.4839, 0.5523, 0.4912, 0.5703, 0.4885, 0.5701, 0.4888, 0.552, 0.4923, 0.4072, 0.5281, 0.5327, 0.5, 0.5319, 0.5014, 0.405, 0.5286, 0.7367, 0.479, 0.7395, 0.4803, 0.7392, 0.4808, 0.7363, 0.4796, 0.9454, 0.6572, 0.9352, 0.6225, 0.9361, 0.6219, 0.9448, 0.6569, 0.8973, 0.6764, 0.9031, 0.6741, 0.9086, 0.6889, 0.8975, 0.6764, 0.2328, 0.5452, 0.269, 0.5419, 0.2686, 0.5431, 0.2341, 0.5464, 0.7167, 0.4687, 0.722, 0.469, 0.7217, 0.4699, 0.7164, 0.4694, 0.7019, 0.4745, 0.7103, 0.4705, 0.7099, 0.4713, 0.7018, 0.4752, 0.6879, 0.486, 0.6939, 0.4799, 0.6939, 0.4806, 0.6875, 0.4865, 0.668, 0.4982, 0.6797, 0.4911, 0.6792, 0.4919, 0.6676, 0.4989, 0.6444, 0.509, 0.6546, 0.5056, 0.6547, 0.5059, 0.6443, 0.5093, 0.9093, 0.6934, 0.9093, 0.6946, 0.9086, 0.6944, 0.9088, 0.6938, 0.6279, 0.5019, 0.6356, 0.5076, 0.6356, 0.5079, 0.6274, 0.5021, 0.6106, 0.4816, 0.6177, 0.491, 0.618, 0.4917, 0.6091, 0.483, 0.5703, 0.4885, 0.589, 0.483, 0.5892, 0.4839, 0.5701, 0.4888, 0.5327, 0.5, 0.5523, 0.4912, 0.552, 0.4923, 0.5319, 0.5014, 0.9352, 0.6225, 0.9454, 0.5781, 0.9451, 0.5799, 0.9361, 0.6219, 0.9031, 0.6741, 0.9086, 0.6722, 0.9086, 0.6723, 0.9086, 0.6889, 0.269, 0.5419, 0.3059, 0.5462, 0.3065, 0.5465, 0.2686, 0.5431, 0.722, 0.469, 0.726, 0.4737, 0.7259, 0.4741, 0.7217, 0.4699, 0.2144, 0.5541, 0.2328, 0.5452, 0.2341, 0.5464, 0.2141, 0.5581, 0.7103, 0.4705, 0.7167, 0.4687, 0.7164, 0.4694, 0.7099, 0.4713, 0.6939, 0.4799, 0.7019, 0.4745, 0.7018, 0.4752, 0.6939, 0.4806, 0.6797, 0.4911, 0.6879, 0.486, 0.6875, 0.4865, 0.6792, 0.4919, 0.6546, 0.5056, 0.668, 0.4982, 0.6676, 0.4989, 0.6547, 0.5059, 0.125, 0.6744, 0.1887, 0.5815, 0.2049, 0.5896, 0.1421, 0.6725, 0.05402, 0.8066, 0.125, 0.6744, 0.1421, 0.6725, 0.09872, 0.8028, 0.2349, 0.5475, 0.2706, 0.5442, 0.2699, 0.5581, 0.2356, 0.5609, 0.2141, 0.5581, 0.2349, 0.5475, 0.2356, 0.5609, 0.2145, 0.5705, 0.1887, 0.5815, 0.2141, 0.5581, 0.2145, 0.5705, 0.2049, 0.5896, 0.2706, 0.5442, 0.3066, 0.5485, 0.3007, 0.5637, 0.2699, 0.5581, 0.3066, 0.5485, 0.3533, 0.5477, 0.3445, 0.5636, 0.3007, 0.5637, 0.3533, 0.5477, 0.4063, 0.5304, 0.412, 0.5446, 0.3445, 0.5636, 0.4063, 0.5304, 0.5324, 0.5027, 0.5377, 0.5164, 0.412, 0.5446, 0.5892, 0.4851, 0.6082, 0.484, 0.6053, 0.4956, 0.5938, 0.497, 0.5703, 0.4904, 0.5892, 0.4851, 0.5938, 0.497, 0.5769, 0.5021, 0.5523, 0.4934, 0.5703, 0.4904, 0.5769, 0.5021, 0.5583, 0.5058, 0.5324, 0.5027, 0.5523, 0.4934, 0.5583, 0.5058, 0.5377, 0.5164, 0.6082, 0.484, 0.6164, 0.4922, 0.6132, 0.5001, 0.6053, 0.4956, 0.6164, 0.4922, 0.6263, 0.5029, 0.6225, 0.5082, 0.6132, 0.5001, 0.6263, 0.5029, 0.6342, 0.5087, 0.6325, 0.514, 0.6225, 0.5082, 0.6342, 0.5087, 0.6438, 0.5102, 0.6447, 0.5155, 0.6325, 0.514, 0.6438, 0.5102, 0.6541, 0.5068, 0.6563, 0.5124, 0.6447, 0.5155, 0.6541, 0.5068, 0.6673, 0.4996, 0.6698, 0.5052, 0.6563, 0.5124, 0.7016, 0.4759, 0.7099, 0.4719, 0.7123, 0.4775, 0.7042, 0.4817, 0.6936, 0.4813, 0.7016, 0.4759, 0.7042, 0.4817, 0.6975, 0.487, 0.6875, 0.4872, 0.6936, 0.4813, 0.6975, 0.487, 0.6913, 0.493, 0.6792, 0.4925, 0.6875, 0.4872, 0.6913, 0.493, 0.6829, 0.4982, 0.6673, 0.4996, 0.6792, 0.4925, 0.6829, 0.4982, 0.6698, 0.5052, 0.7099, 0.4719, 0.7161, 0.4699, 0.7178, 0.4747, 0.7123, 0.4775, 0.7161, 0.4699, 0.7214, 0.4702, 0.7233, 0.4771, 0.7178, 0.4747, 0.7214, 0.4702, 0.7255, 0.4747, 0.7263, 0.4787, 0.7233, 0.4771, 0.7255, 0.4747, 0.7306, 0.478, 0.7315, 0.4809, 0.7263, 0.4787, 0.7306, 0.478, 0.736, 0.4799, 0.7369, 0.4825, 0.7315, 0.4809, 0.736, 0.4799, 0.7389, 0.4812, 0.7397, 0.4836, 0.7369, 0.4825, 0.256, 0.5369, 0.2213, 0.5379, 0.234, 0.5314, 0.2666, 0.5301, 0.2213, 0.5379, 0.2074, 0.5297, 0.22, 0.5207, 0.234, 0.5314, 0.2074, 0.5297, 0.1873, 0.5095, 0.1987, 0.5002, 0.22, 0.5207, 0.1873, 0.5095, 0.0976, 0.4298, 0.1089, 0.4197, 0.1987, 0.5002, 0.0976, 0.4298, 0.0, 0.3064, 0.009831, 0.2931, 0.1089, 0.4197, 0.2933, 0.5409, 0.256, 0.5369, 0.2666, 0.5301, 0.3014, 0.5342, 0.3543, 0.5388, 0.2933, 0.5409, 0.3014, 0.5342, 0.3537, 0.5327, 0.4078, 0.5216, 0.3543, 0.5388, 0.3537, 0.5327, 0.4051, 0.5157, 0.5339, 0.4938, 0.4078, 0.5216, 0.4051, 0.5157, 0.5318, 0.4875, 0.5721, 0.482, 0.5541, 0.485, 0.5538, 0.479, 0.5722, 0.476, 0.5541, 0.485, 0.5339, 0.4938, 0.5318, 0.4875, 0.5538, 0.479, 0.612, 0.4754, 0.591, 0.4767, 0.5911, 0.4707, 0.6127, 0.4697, 0.591, 0.4767, 0.5721, 0.482, 0.5722, 0.476, 0.5911, 0.4707, 0.6202, 0.4847, 0.612, 0.4754, 0.6127, 0.4697, 0.6227, 0.4791, 0.6301, 0.4954, 0.6202, 0.4847, 0.6227, 0.4791, 0.633, 0.4898, 0.638, 0.5011, 0.6301, 0.4954, 0.633, 0.4898, 0.6404, 0.4957, 0.6813, 0.4848, 0.6696, 0.4919, 0.6691, 0.4871, 0.6807, 0.48, 0.6696, 0.4919, 0.6565, 0.4991, 0.656, 0.4943, 0.6691, 0.4871, 0.6565, 0.4991, 0.6462, 0.5026, 0.6464, 0.4976, 0.656, 0.4943, 0.6462, 0.5026, 0.638, 0.5011, 0.6404, 0.4957, 0.6464, 0.4976, 0.6894, 0.4796, 0.6813, 0.4848, 0.6807, 0.48, 0.6884, 0.4748, 0.6956, 0.4736, 0.6894, 0.4796, 0.6884, 0.4748, 0.6946, 0.4688, 0.7035, 0.4683, 0.6956, 0.4736, 0.6946, 0.4688, 0.7026, 0.4635, 0.712, 0.4644, 0.7035, 0.4683, 0.7026, 0.4635, 0.7118, 0.4604, 0.7184, 0.4626, 0.712, 0.4644, 0.7118, 0.4604, 0.7187, 0.4587, 0.7241, 0.4629, 0.7184, 0.4626, 0.7187, 0.4587, 0.7259, 0.4595, 0.7282, 0.4676, 0.7241, 0.4629, 0.7259, 0.4595, 0.7308, 0.4649, 0.7417, 0.4742, 0.7388, 0.473, 0.7415, 0.4704, 0.745, 0.4712, 0.7388, 0.473, 0.7334, 0.4711, 0.736, 0.4687, 0.7415, 0.4704, 0.7334, 0.4711, 0.7282, 0.4676, 0.7308, 0.4649, 0.736, 0.4687, 0.09872, 0.8028, 0.1421, 0.6725, 0.1689, 0.6902, 0.1287, 0.8077, 0.2049, 0.5896, 0.2145, 0.5705, 0.2421, 0.5939, 0.2325, 0.6127, 0.2356, 0.5609, 0.2699, 0.5581, 0.2976, 0.5816, 0.2632, 0.5844, 0.2699, 0.5581, 0.3007, 0.5637, 0.326, 0.588, 0.2976, 0.5816, 0.1421, 0.6725, 0.2049, 0.5896, 0.2325, 0.6127, 0.1689, 0.6902, 0.2145, 0.5705, 0.2356, 0.5609, 0.2632, 0.5844, 0.2421, 0.5939, 0.5377, 0.5164, 0.5583, 0.5058, 0.5775, 0.5308, 0.5562, 0.5421, 0.3007, 0.5637, 0.3445, 0.5636, 0.3653, 0.5899, 0.326, 0.588, 0.3445, 0.5636, 0.412, 0.5446, 0.4143, 0.5716, 0.3653, 0.5899, 0.412, 0.5446, 0.5377, 0.5164, 0.5562, 0.5421, 0.4143, 0.5716, 0.5938, 0.497, 0.6053, 0.4956, 0.6258, 0.5219, 0.6154, 0.5228, 0.5769, 0.5021, 0.5938, 0.497, 0.6154, 0.5228, 0.5977, 0.526, 0.6053, 0.4956, 0.6132, 0.5001, 0.633, 0.5237, 0.6258, 0.5219, 0.5583, 0.5058, 0.5769, 0.5021, 0.5977, 0.526, 0.5775, 0.5308, 0.6325, 0.514, 0.6447, 0.5155, 0.6638, 0.5259, 0.652, 0.5278, 0.6225, 0.5082, 0.6325, 0.514, 0.652, 0.5278, 0.6393, 0.5252, 0.6132, 0.5001, 0.6225, 0.5082, 0.6393, 0.5252, 0.633, 0.5237, 0.6698, 0.5052, 0.6829, 0.4982, 0.699, 0.5096, 0.6894, 0.5162, 0.6563, 0.5124, 0.6698, 0.5052, 0.6894, 0.5162, 0.6764, 0.5229, 0.6829, 0.4982, 0.6913, 0.493, 0.7084, 0.5054, 0.699, 0.5096, 0.6447, 0.5155, 0.6563, 0.5124, 0.6764, 0.5229, 0.6638, 0.5259, 0.6913, 0.493, 0.6975, 0.487, 0.7124, 0.499, 0.7084, 0.5054, 0.7042, 0.4817, 0.7123, 0.4775, 0.7211, 0.4901, 0.7148, 0.494, 0.6975, 0.487, 0.7042, 0.4817, 0.7148, 0.494, 0.7124, 0.499, 0.7233, 0.4771, 0.7263, 0.4787, 0.7328, 0.4898, 0.7365, 0.5042, 0.7123, 0.4775, 0.7178, 0.4747, 0.7255, 0.4877, 0.7211, 0.4901, 0.7178, 0.4747, 0.7233, 0.4771, 0.7365, 0.5042, 0.7255, 0.4877, 0.7263, 0.4787, 0.7315, 0.4809, 0.737, 0.4882, 0.7328, 0.4898, 0.7369, 0.4825, 0.7397, 0.4836, 0.7448, 0.4894, 0.7423, 0.4895, 0.7315, 0.4809, 0.7369, 0.4825, 0.7423, 0.4895, 0.737, 0.4882, 0.736, 0.4687, 0.7308, 0.4649, 0.7346, 0.4578, 0.7399, 0.4615, 0.7308, 0.4649, 0.7259, 0.4595, 0.7294, 0.4518, 0.7346, 0.4578, 0.7415, 0.4704, 0.736, 0.4687, 0.7399, 0.4615, 0.7453, 0.4634, 0.745, 0.4712, 0.7415, 0.4704, 0.7453, 0.4634, 0.7498, 0.4653, 0.7259, 0.4595, 0.7187, 0.4587, 0.7199, 0.4482, 0.7294, 0.4518, 0.7187, 0.4587, 0.7118, 0.4604, 0.7127, 0.4495, 0.7199, 0.4482, 0.7118, 0.4604, 0.7026, 0.4635, 0.7033, 0.4525, 0.7127, 0.4495, 0.7026, 0.4635, 0.6946, 0.4688, 0.6952, 0.4577, 0.7033, 0.4525, 0.6691, 0.4871, 0.656, 0.4943, 0.6565, 0.4834, 0.6696, 0.4762, 0.6946, 0.4688, 0.6884, 0.4748, 0.6887, 0.4639, 0.6952, 0.4577, 0.6807, 0.48, 0.6691, 0.4871, 0.6696, 0.4762, 0.6811, 0.4691, 0.6884, 0.4748, 0.6807, 0.48, 0.6811, 0.4691, 0.6887, 0.4639, 0.656, 0.4943, 0.6464, 0.4976, 0.6472, 0.486, 0.6565, 0.4834, 0.633, 0.4898, 0.6227, 0.4791, 0.6237, 0.4663, 0.6341, 0.477, 0.6464, 0.4976, 0.6404, 0.4957, 0.6415, 0.4831, 0.6472, 0.486, 0.6404, 0.4957, 0.633, 0.4898, 0.6341, 0.477, 0.6415, 0.4831, 0.6227, 0.4791, 0.6127, 0.4697, 0.6113, 0.4562, 0.6237, 0.4663, 0.6127, 0.4697, 0.5911, 0.4707, 0.5892, 0.4567, 0.6113, 0.4562, 0.5722, 0.476, 0.5538, 0.479, 0.5517, 0.4648, 0.5701, 0.4618, 0.5538, 0.479, 0.5318, 0.4875, 0.5291, 0.4738, 0.5517, 0.4648, 0.5911, 0.4707, 0.5722, 0.476, 0.5701, 0.4618, 0.5892, 0.4567, 0.3537, 0.5327, 0.3014, 0.5342, 0.3045, 0.52, 0.3379, 0.5203, 0.4051, 0.5157, 0.3537, 0.5327, 0.3379, 0.5203, 0.3852, 0.5052, 0.5318, 0.4875, 0.4051, 0.5157, 0.3852, 0.5052, 0.5291, 0.4738, 0.234, 0.5314, 0.22, 0.5207, 0.2358, 0.4948, 0.2486, 0.5128, 0.2666, 0.5301, 0.234, 0.5314, 0.2486, 0.5128, 0.2728, 0.5148, 0.3014, 0.5342, 0.2666, 0.5301, 0.2728, 0.5148, 0.3045, 0.52, 0.1089, 0.4197, 0.009831, 0.2931, 0.03938, 0.2634, 0.1205, 0.3927, 0.1987, 0.5002, 0.1089, 0.4197, 0.1205, 0.3927, 0.2112, 0.4731, 0.22, 0.5207, 0.1987, 0.5002, 0.2112, 0.4731, 0.2358, 0.4948, 0.2632, 0.5844, 0.2976, 0.5816, 0.3361, 0.6033, 0.3017, 0.6061, 0.2976, 0.5816, 0.326, 0.588, 0.3645, 0.6098, 0.3361, 0.6033, 0.1689, 0.6902, 0.2325, 0.6127, 0.2545, 0.6359, 0.1909, 0.7134, 0.2421, 0.5939, 0.2632, 0.5844, 0.3017, 0.6061, 0.2806, 0.6156, 0.1287, 0.8077, 0.1689, 0.6902, 0.1909, 0.7134, 0.149, 0.8281, 0.2325, 0.6127, 0.2421, 0.5939, 0.2806, 0.6156, 0.2545, 0.6359, 0.326, 0.588, 0.3653, 0.5899, 0.4023, 0.6109, 0.3645, 0.6098, 0.5977, 0.526, 0.6154, 0.5228, 0.6538, 0.5494, 0.6335, 0.5437, 0.5562, 0.5421, 0.5775, 0.5308, 0.6125, 0.5465, 0.5913, 0.5578, 0.4143, 0.5716, 0.5562, 0.5421, 0.5913, 0.5578, 0.45, 0.5884, 0.5775, 0.5308, 0.5977, 0.526, 0.6335, 0.5437, 0.6125, 0.5465, 0.3653, 0.5899, 0.4143, 0.5716, 0.45, 0.5884, 0.4023, 0.6109, 0.652, 0.5278, 0.6638, 0.5259, 0.7043, 0.5415, 0.692, 0.5517, 0.6764, 0.5229, 0.6894, 0.5162, 0.7214, 0.5246, 0.7166, 0.535, 0.633, 0.5237, 0.6393, 0.5252, 0.6811, 0.5531, 0.6768, 0.5538, 0.6393, 0.5252, 0.652, 0.5278, 0.692, 0.5517, 0.6811, 0.5531, 0.6638, 0.5259, 0.6764, 0.5229, 0.7166, 0.535, 0.7043, 0.5415, 0.6154, 0.5228, 0.6258, 0.5219, 0.6685, 0.5517, 0.6538, 0.5494, 0.9319, 0.7027, 0.9263, 0.6976, 0.9265, 0.6548, 0.9319, 0.6607, 0.6894, 0.5162, 0.699, 0.5096, 0.7115, 0.5173, 0.7214, 0.5246, 0.7084, 0.5054, 0.7124, 0.499, 0.727, 0.5182, 0.7214, 0.5246, 0.7148, 0.494, 0.7211, 0.4901, 0.7339, 0.5113, 0.7294, 0.5139, 0.7211, 0.4901, 0.7255, 0.4877, 0.7365, 0.5042, 0.7339, 0.5113, 0.699, 0.5096, 0.7084, 0.5054, 0.7214, 0.5246, 0.7115, 0.5173, 0.7124, 0.499, 0.7148, 0.494, 0.7294, 0.5139, 0.727, 0.5182, 0.7328, 0.4898, 0.737, 0.4882, 0.7459, 0.4933, 0.7418, 0.4951, 0.7423, 0.4895, 0.7448, 0.4894, 0.7536, 0.4929, 0.7513, 0.4943, 0.7365, 0.5042, 0.7328, 0.4898, 0.7418, 0.4951, 0.7491, 0.5141, 0.737, 0.4882, 0.7423, 0.4895, 0.7513, 0.4943, 0.7459, 0.4933, 0.2358, 0.4948, 0.2112, 0.4731, 0.2431, 0.4074, 0.2686, 0.429, 0.2486, 0.5128, 0.2358, 0.4948, 0.2686, 0.429, 0.2814, 0.4487, 0.2728, 0.5148, 0.2486, 0.5128, 0.2814, 0.4487, 0.3035, 0.4512, 0.2112, 0.4731, 0.1205, 0.3927, 0.1524, 0.327, 0.2431, 0.4074, 0.3045, 0.52, 0.2728, 0.5148, 0.3035, 0.4512, 0.335, 0.4564, 0.3379, 0.5203, 0.3045, 0.52, 0.335, 0.4564, 0.3641, 0.4592, 0.1205, 0.3927, 0.03938, 0.2634, 0.07028, 0.1988, 0.1524, 0.327, 0.6113, 0.4562, 0.5892, 0.4567, 0.5949, 0.4074, 0.6189, 0.4075, 0.5517, 0.4648, 0.5291, 0.4738, 0.5348, 0.4245, 0.5574, 0.4155, 0.5892, 0.4567, 0.5701, 0.4618, 0.5758, 0.4125, 0.5949, 0.4074, 0.3852, 0.5052, 0.3379, 0.5203, 0.3641, 0.4592, 0.3944, 0.454, 0.5291, 0.4738, 0.3852, 0.5052, 0.3944, 0.454, 0.5348, 0.4245, 0.5701, 0.4618, 0.5517, 0.4648, 0.5574, 0.4155, 0.5758, 0.4125, 0.6415, 0.4831, 0.6341, 0.477, 0.6504, 0.4309, 0.6578, 0.437, 0.6237, 0.4663, 0.6113, 0.4562, 0.6189, 0.4075, 0.6383, 0.4197, 0.6341, 0.477, 0.6237, 0.4663, 0.6383, 0.4197, 0.6504, 0.4309, 0.6472, 0.486, 0.6415, 0.4831, 0.6578, 0.437, 0.6631, 0.4407, 0.6811, 0.4691, 0.6696, 0.4762, 0.6828, 0.4341, 0.6941, 0.427, 0.7033, 0.4525, 0.6952, 0.4577, 0.7082, 0.4155, 0.7164, 0.4103, 0.6696, 0.4762, 0.6565, 0.4834, 0.6703, 0.4407, 0.6828, 0.4341, 0.7127, 0.4495, 0.7033, 0.4525, 0.7164, 0.4103, 0.7258, 0.4072, 0.6887, 0.4639, 0.6811, 0.4691, 0.6941, 0.427, 0.7017, 0.4217, 0.7199, 0.4482, 0.7127, 0.4495, 0.7258, 0.4072, 0.7339, 0.4074, 0.6565, 0.4834, 0.6472, 0.486, 0.6631, 0.4407, 0.6703, 0.4407, 0.6952, 0.4577, 0.6887, 0.4639, 0.7017, 0.4217, 0.7082, 0.4155, 0.7498, 0.4653, 0.7453, 0.4634, 0.7659, 0.4317, 0.7645, 0.4436, 0.7294, 0.4518, 0.7199, 0.4482, 0.7339, 0.4074, 0.7477, 0.4172, 0.7453, 0.4634, 0.7399, 0.4615, 0.7592, 0.4284, 0.7659, 0.4317, 0.7346, 0.4578, 0.7294, 0.4518, 0.7477, 0.4172, 0.754, 0.4247, 0.7399, 0.4615, 0.7346, 0.4578, 0.754, 0.4247, 0.7592, 0.4284, 0.7659, 0.4317, 0.7592, 0.4284, 0.8011, 0.3366, 0.8083, 0.3382, 0.754, 0.4247, 0.7477, 0.4172, 0.7894, 0.3254, 0.7957, 0.3329, 0.7017, 0.4217, 0.6941, 0.427, 0.7336, 0.3338, 0.7414, 0.3286, 0.3944, 0.454, 0.3641, 0.4592, 0.4017, 0.3628, 0.4448, 0.3584, 0.6504, 0.4309, 0.6383, 0.4197, 0.6772, 0.326, 0.6895, 0.3373, 0.7082, 0.4155, 0.7017, 0.4217, 0.7414, 0.3286, 0.748, 0.3224, 0.7339, 0.4074, 0.7258, 0.4072, 0.7659, 0.3141, 0.7742, 0.3142, 0.5949, 0.4074, 0.5758, 0.4125, 0.6116, 0.3185, 0.6311, 0.3133, 0.2686, 0.429, 0.2431, 0.4074, 0.2785, 0.3112, 0.3043, 0.3327, 0.6631, 0.4407, 0.6578, 0.437, 0.697, 0.3433, 0.7024, 0.347, 0.3035, 0.4512, 0.2814, 0.4487, 0.3172, 0.3524, 0.3398, 0.3548, 0.5758, 0.4125, 0.5574, 0.4155, 0.5928, 0.3215, 0.6116, 0.3185, 0.335, 0.4564, 0.3035, 0.4512, 0.3398, 0.3548, 0.372, 0.36, 0.5574, 0.4155, 0.5348, 0.4245, 0.5698, 0.3305, 0.5928, 0.3215, 0.1524, 0.327, 0.07028, 0.1988, 0.09967, 0.1003, 0.2025, 0.2295, 0.6189, 0.4075, 0.5949, 0.4074, 0.6311, 0.3133, 0.6557, 0.3134, 0.2814, 0.4487, 0.2686, 0.429, 0.3043, 0.3327, 0.3172, 0.3524, 0.7164, 0.4103, 0.7082, 0.4155, 0.748, 0.3224, 0.7563, 0.3171, 0.5348, 0.4245, 0.3944, 0.454, 0.4448, 0.3584, 0.5698, 0.3305, 0.7477, 0.4172, 0.7339, 0.4074, 0.7742, 0.3142, 0.7894, 0.3254, 0.2431, 0.4074, 0.1524, 0.327, 0.2025, 0.2295, 0.2785, 0.3112, 0.6383, 0.4197, 0.6189, 0.4075, 0.6557, 0.3134, 0.6772, 0.326, 0.3641, 0.4592, 0.335, 0.4564, 0.372, 0.36, 0.4017, 0.3628, 0.6941, 0.427, 0.6828, 0.4341, 0.7221, 0.341, 0.7336, 0.3338, 0.7258, 0.4072, 0.7164, 0.4103, 0.7563, 0.3171, 0.7659, 0.3141, 0.6703, 0.4407, 0.6631, 0.4407, 0.7024, 0.347, 0.7092, 0.3476, 0.6828, 0.4341, 0.6703, 0.4407, 0.7092, 0.3476, 0.7221, 0.341, 0.6578, 0.437, 0.6504, 0.4309, 0.6895, 0.3373, 0.697, 0.3433, 0.7592, 0.4284, 0.754, 0.4247, 0.7957, 0.3329, 0.8011, 0.3366, 0.6335, 0.5437, 0.6538, 0.5494, 0.6983, 0.6181, 0.6775, 0.6102, 0.6685, 0.5517, 0.6768, 0.5538, 0.7222, 0.6228, 0.714, 0.6206, 0.149, 0.8281, 0.1909, 0.7134, 0.2361, 0.7808, 0.198, 0.8987, 0.6125, 0.5465, 0.6335, 0.5437, 0.6775, 0.6102, 0.6566, 0.6131, 0.9127, 0.6672, 0.8989, 0.6722, 0.8869, 0.6128, 0.9016, 0.6098, 0.3017, 0.6061, 0.3361, 0.6033, 0.3812, 0.6708, 0.3469, 0.6736, 0.3361, 0.6033, 0.3645, 0.6098, 0.4096, 0.6772, 0.3812, 0.6708, 0.692, 0.5517, 0.7043, 0.5415, 0.7494, 0.6082, 0.7365, 0.6201, 0.2806, 0.6156, 0.3017, 0.6061, 0.3469, 0.6736, 0.3257, 0.683, 0.3645, 0.6098, 0.4023, 0.6109, 0.4474, 0.6784, 0.4096, 0.6772, 0.7365, 0.5042, 0.7491, 0.5141, 0.7887, 0.5818, 0.7796, 0.578, 0.6768, 0.5538, 0.6811, 0.5531, 0.7265, 0.6221, 0.7222, 0.6228, 0.727, 0.5182, 0.7294, 0.5139, 0.7704, 0.5815, 0.7674, 0.5856, 0.7214, 0.5246, 0.727, 0.5182, 0.7674, 0.5856, 0.7675, 0.5948, 0.45, 0.5884, 0.5913, 0.5578, 0.6353, 0.6244, 0.5714, 0.6477, 0.7043, 0.5415, 0.7166, 0.535, 0.7616, 0.6012, 0.7494, 0.6082, 0.6538, 0.5494, 0.6685, 0.5517, 0.714, 0.6206, 0.6983, 0.6181, 0.6811, 0.5531, 0.692, 0.5517, 0.7365, 0.6201, 0.7265, 0.6221, 0.7339, 0.5113, 0.7365, 0.5042, 0.7796, 0.578, 0.7744, 0.5791, 0.7294, 0.5139, 0.7339, 0.5113, 0.7744, 0.5791, 0.7704, 0.5815, 0.2545, 0.6359, 0.2806, 0.6156, 0.3257, 0.683, 0.2996, 0.7034, 0.5913, 0.5578, 0.6125, 0.5465, 0.6566, 0.6131, 0.6353, 0.6244, 0.4023, 0.6109, 0.45, 0.5884, 0.5714, 0.6477, 0.4474, 0.6784, 0.1909, 0.7134, 0.2545, 0.6359, 0.2996, 0.7034, 0.2361, 0.7808, 0.7401, 0.4821, 0.7443, 0.4865, 0.7443, 0.4875, 0.7402, 0.4836, 0.7401, 0.4821, 0.7402, 0.4836, 0.7397, 0.4836, 0.7389, 0.4812, 0.7448, 0.4894, 0.7397, 0.4836, 0.7402, 0.4836, 0.7443, 0.4875, 0.7443, 0.4865, 0.7519, 0.4882, 0.7541, 0.4894, 0.7443, 0.4875, 0.7443, 0.4875, 0.7541, 0.4894, 0.7536, 0.4929, 0.7448, 0.4894, 0.7594, 0.4853, 0.7617, 0.4792, 0.7673, 0.4788, 0.7642, 0.4861, 0.7519, 0.4882, 0.7594, 0.4853, 0.7642, 0.4861, 0.7541, 0.4894, 0.7577, 0.4737, 0.7492, 0.4718, 0.7531, 0.4691, 0.7623, 0.4719, 0.7617, 0.4792, 0.7577, 0.4737, 0.7623, 0.4719, 0.7673, 0.4788, 0.7492, 0.4718, 0.7432, 0.4744, 0.7417, 0.4742, 0.745, 0.4712, 0.7531, 0.4691, 0.7492, 0.4718, 0.745, 0.4712, 0.7498, 0.4653, 0.9435, 0.4882, 0.953, 0.4872, 0.9421, 0.4967, 0.9322, 0.4978, 0.7659, 0.4317, 0.8083, 0.3382, 0.8218, 0.3392, 0.7823, 0.4276, 0.7491, 0.5141, 0.7418, 0.4951, 0.7553, 0.4966, 0.7627, 0.5155, 0.9251, 0.5797, 0.9352, 0.5781, 0.9311, 0.5879, 0.9206, 0.5895, 0.7642, 0.4861, 0.7673, 0.4788, 0.7803, 0.4794, 0.7772, 0.487, 0.8932, 0.4867, 0.8916, 0.4822, 0.9053, 0.4827, 0.9065, 0.4872, 0.7887, 0.5818, 0.7491, 0.5141, 0.7627, 0.5155, 0.8023, 0.5832, 0.7498, 0.4653, 0.7645, 0.4436, 0.7772, 0.4433, 0.7637, 0.4651, 0.8973, 0.6722, 0.8941, 0.6738, 0.8973, 0.708, 0.8869, 0.6826, 0.7645, 0.4436, 0.7659, 0.4317, 0.7823, 0.4276, 0.7772, 0.4433, 0.9322, 0.5781, 0.9267, 0.5781, 0.9145, 0.5693, 0.9282, 0.5431, 0.7536, 0.4929, 0.7541, 0.4894, 0.7681, 0.4905, 0.7671, 0.4942, 0.7513, 0.4943, 0.7536, 0.4929, 0.7671, 0.4942, 0.7648, 0.4958, 0.7541, 0.4894, 0.7642, 0.4861, 0.7772, 0.487, 0.7681, 0.4905, 0.8891, 0.094, 0.8869, 0.01904, 0.9325, 0.02925, 0.9347, 0.1042, 0.9145, 0.5693, 0.913, 0.5698, 0.9127, 0.5334, 0.9142, 0.5329, 0.9128, 0.5896, 0.9206, 0.5895, 0.9205, 0.6257, 0.9127, 0.6258, 0.9223, 0.6548, 0.9263, 0.6557, 0.924, 0.6918, 0.9199, 0.691, 0.8937, 0.0, 0.9291, 0.001584, 0.9403, 0.009996, 0.9394, 0.01021, 0.9322, 0.4978, 0.9421, 0.4967, 0.953, 0.5464, 0.9338, 0.5314, 0.8869, 0.01904, 0.8937, 0.0, 0.9394, 0.01021, 0.9325, 0.02925, 0.9206, 0.5895, 0.9311, 0.5879, 0.931, 0.6241, 0.9205, 0.6257, 0.9282, 0.5431, 0.9145, 0.5693, 0.9142, 0.5329, 0.9197, 0.5329, 0.9064, 0.4656, 0.9027, 0.4532, 0.9488, 0.4446, 0.9526, 0.457, 0.9199, 0.7215, 0.9132, 0.7202, 0.9127, 0.6838, 0.9194, 0.6851, 0.9053, 0.4827, 0.9064, 0.4656, 0.9526, 0.457, 0.9515, 0.4741, 0.9065, 0.4872, 0.9053, 0.4827, 0.9515, 0.4741, 0.9725, 0.4703, 0.9027, 0.4532, 0.8869, 0.3855, 0.9331, 0.3769, 0.9488, 0.4446, 0.9197, 0.5329, 0.9142, 0.5329, 0.9157, 0.5039, 0.9322, 0.4872, 0.9127, 0.6258, 0.9205, 0.6257, 0.925, 0.6548, 0.9175, 0.6548, 0.9142, 0.5329, 0.9127, 0.5334, 0.9141, 0.5043, 0.9157, 0.5039, 0.9199, 0.691, 0.924, 0.6918, 0.9263, 0.7212, 0.9228, 0.7203, 0.9394, 0.01021, 0.9403, 0.009996, 1.0, 0.01452, 0.977, 0.01585, 0.9338, 0.5314, 0.953, 0.5464, 0.9455, 0.5587, 0.936, 0.5596, 0.9325, 0.02925, 0.9394, 0.01021, 0.977, 0.01585, 0.9707, 0.03619, 0.9205, 0.6257, 0.931, 0.6241, 0.9352, 0.6533, 0.925, 0.6548, 0.9526, 0.457, 0.9488, 0.4446, 0.9838, 0.4318, 0.9886, 0.4476, 0.9194, 0.6851, 0.9127, 0.6838, 0.9142, 0.6548, 0.9199, 0.656, 0.9515, 0.4741, 0.9526, 0.457, 0.9886, 0.4476, 0.9877, 0.4629, 0.9725, 0.4703, 0.9515, 0.4741, 0.9877, 0.4629, 0.9889, 0.4685, 0.9488, 0.4446, 0.9331, 0.3769, 0.9722, 0.3628, 0.9838, 0.4318, 0.9347, 0.1042, 0.9325, 0.02925, 0.9707, 0.03619, 0.975, 0.1151, 0.7796, 0.578, 0.7887, 0.5818, 0.8743, 0.7152, 0.8651, 0.7119, 0.8891, 0.094, 0.9347, 0.1042, 0.9696, 0.2573, 0.9262, 0.2477, 0.3469, 0.6736, 0.3812, 0.6708, 0.4684, 0.8045, 0.4354, 0.8071, 0.7365, 0.6201, 0.7494, 0.6082, 0.8347, 0.7422, 0.822, 0.7531, 0.7265, 0.6221, 0.7365, 0.6201, 0.822, 0.7531, 0.8122, 0.7558, 0.7675, 0.5948, 0.7674, 0.5856, 0.853, 0.7195, 0.8526, 0.7282, 0.3257, 0.683, 0.3469, 0.6736, 0.4354, 0.8071, 0.4134, 0.8164, 0.7887, 0.5818, 0.8023, 0.5832, 0.8869, 0.7172, 0.8743, 0.7152, 0.7222, 0.6228, 0.7265, 0.6221, 0.8122, 0.7558, 0.8073, 0.7562, 0.6353, 0.6244, 0.6566, 0.6131, 0.742, 0.747, 0.7203, 0.7584, 0.2996, 0.7034, 0.3257, 0.683, 0.4134, 0.8164, 0.3851, 0.8393, 0.7494, 0.6082, 0.7616, 0.6012, 0.8467, 0.7348, 0.8347, 0.7422, 0.6775, 0.6102, 0.6983, 0.6181, 0.7834, 0.7513, 0.7629, 0.7445, 0.2361, 0.7808, 0.2996, 0.7034, 0.3851, 0.8393, 0.325, 0.917, 0.6983, 0.6181, 0.714, 0.6206, 0.799, 0.7544, 0.7834, 0.7513, 0.6566, 0.6131, 0.6775, 0.6102, 0.7629, 0.7445, 0.742, 0.747, 0.198, 0.8987, 0.2361, 0.7808, 0.325, 0.917, 0.2762, 1.0, 0.7704, 0.5815, 0.7744, 0.5791, 0.8597, 0.7127, 0.8557, 0.7152, 0.4474, 0.6784, 0.5714, 0.6477, 0.6486, 0.7821, 0.5358, 0.8102, 0.9347, 0.1042, 0.975, 0.1151, 1.0, 0.245, 0.9696, 0.2573, 0.3812, 0.6708, 0.4096, 0.6772, 0.4979, 0.8103, 0.4684, 0.8045, 0.7674, 0.5856, 0.7704, 0.5815, 0.8557, 0.7152, 0.853, 0.7195, 0.714, 0.6206, 0.7222, 0.6228, 0.8073, 0.7562, 0.799, 0.7544, 0.4096, 0.6772, 0.4474, 0.6784, 0.5358, 0.8102, 0.4979, 0.8103, 0.7744, 0.5791, 0.7796, 0.578, 0.8651, 0.7119, 0.8597, 0.7127, 0.9016, 0.6098, 0.8869, 0.6128, 0.8995, 0.4897, 0.9127, 0.4872, 0.5714, 0.6477, 0.6353, 0.6244, 0.7203, 0.7584, 0.6486, 0.7821, 0.7742, 0.3142, 0.7659, 0.3141, 0.8254, 0.1775, 0.8355, 0.1782, 0.3398, 0.3548, 0.3172, 0.3524, 0.3555, 0.2165, 0.3806, 0.2201, 0.7024, 0.347, 0.697, 0.3433, 0.7481, 0.2074, 0.7543, 0.211, 0.3043, 0.3327, 0.2785, 0.3112, 0.308, 0.174, 0.3405, 0.1986, 0.7563, 0.3171, 0.748, 0.3224, 0.8056, 0.186, 0.815, 0.1807, 0.372, 0.36, 0.3398, 0.3548, 0.3806, 0.2201, 0.4156, 0.2245, 0.6772, 0.326, 0.6557, 0.3134, 0.7025, 0.1786, 0.7259, 0.1902, 0.2025, 0.2295, 0.09967, 0.1003, 0.1137, 0.0, 0.2095, 0.09372, 0.7336, 0.3338, 0.7221, 0.341, 0.7761, 0.2048, 0.789, 0.1977, 0.3172, 0.3524, 0.3043, 0.3327, 0.3405, 0.1986, 0.3555, 0.2165, 0.7659, 0.3141, 0.7563, 0.3171, 0.815, 0.1807, 0.8254, 0.1775, 0.6895, 0.3373, 0.6772, 0.326, 0.7259, 0.1902, 0.7397, 0.2012, 0.4017, 0.3628, 0.372, 0.36, 0.4156, 0.2245, 0.4488, 0.227, 0.7221, 0.341, 0.7092, 0.3476, 0.7623, 0.2112, 0.7761, 0.2048, 0.8218, 0.3392, 0.8083, 0.3382, 0.8731, 0.2011, 0.8869, 0.2023, 0.6311, 0.3133, 0.6116, 0.3185, 0.6535, 0.1832, 0.6757, 0.1782, 0.8083, 0.3382, 0.8011, 0.3366, 0.8645, 0.1996, 0.8731, 0.2011, 0.9331, 0.3769, 0.8869, 0.3855, 0.9151, 0.2654, 0.9592, 0.2573, 0.6116, 0.3185, 0.5928, 0.3215, 0.6322, 0.1869, 0.6535, 0.1832, 0.7414, 0.3286, 0.7336, 0.3338, 0.789, 0.1977, 0.7979, 0.1921, 0.9722, 0.3628, 0.9331, 0.3769, 0.9592, 0.2573, 0.9889, 0.2615, 0.5928, 0.3215, 0.5698, 0.3305, 0.6061, 0.1965, 0.6322, 0.1869, 0.2785, 0.3112, 0.2025, 0.2295, 0.2095, 0.09372, 0.308, 0.174, 0.748, 0.3224, 0.7414, 0.3286, 0.7979, 0.1921, 0.8056, 0.186, 0.6557, 0.3134, 0.6311, 0.3133, 0.6757, 0.1782, 0.7025, 0.1786, 0.7092, 0.3476, 0.7024, 0.347, 0.7543, 0.211, 0.7623, 0.2112, 0.5698, 0.3305, 0.4448, 0.3584, 0.4791, 0.2229, 0.6061, 0.1965, 0.8011, 0.3366, 0.7957, 0.3329, 0.8586, 0.1958, 0.8645, 0.1996, 0.697, 0.3433, 0.6895, 0.3373, 0.7397, 0.2012, 0.7481, 0.2074, 0.7957, 0.3329, 0.7894, 0.3254, 0.8509, 0.1883, 0.8586, 0.1958, 0.4448, 0.3584, 0.4017, 0.3628, 0.4488, 0.227, 0.4791, 0.2229, 0.7894, 0.3254, 0.7742, 0.3142, 0.8355, 0.1782, 0.8509, 0.1883])
me_plane.use_remesh_preserve_volume = False
me_plane.use_remesh_preserve_attributes = False
me_plane.use_mirror_vertex_groups = False
me_plane.update()

# ---- objects
ob_plane = bpy.data.objects.new('Plane', me_plane)

# ---- transforms, parenting, visibility, modifiers, constraints
ob_plane.location = (0.0, 17.05, 20.16)
ob_plane.lineart.crease_threshold = 0.0

# ---- collection membership
col_collection_1.objects.link(ob_plane)

# ---- scene / render settings (as saved in the file)
scene.frame_start = 1; scene.frame_end = 250; scene.frame_set(1)
scene.render.engine = 'BLENDER_EEVEE_NEXT'
scene.render.resolution_percentage = 50
scene.render.dither_intensity = 0.0
scene.cycles.use_denoising = False
scene.cycles.samples = 128
scene.cycles.sampling_pattern = 'TABULATED_SOBOL'
scene.cycles.use_adaptive_sampling = False
scene.cycles.use_light_tree = False
scene.cycles.blur_glossy = 0.0
scene.cycles.sample_clamp_indirect = 0.0
scene.view_settings.view_transform = 'Standard'
bpy.context.view_layer.update()

# ---- added for rendering (the .blend has no active camera and no usable light): camera, sun
cam_auto = bpy.data.cameras.new('AutoCamera')
cam_auto.lens = 50.0
cam_auto.sensor_width = 36.0
cam_auto.clip_end = 16878.3
ob_auto_camera = bpy.data.objects.new('AutoCamera', cam_auto)
scene.collection.objects.link(ob_auto_camera)
ob_auto_camera.location = (985.963, -1287.96, 766.706)
ob_auto_camera.rotation_euler = (1.09748, -7.21219e-08, 0.694738)
scene.camera = ob_auto_camera
light_auto_sun = bpy.data.lights.new('AutoSun', 'SUN')
light_auto_sun.energy = 3.0
light_auto_sun.angle = 0.0523599
ob_auto_sun = bpy.data.objects.new('AutoSun', light_auto_sun)
scene.collection.objects.link(ob_auto_sun)
ob_auto_sun.rotation_euler = (0.872665, 0.174533, 0.523599)
bpy.context.view_layer.update()

